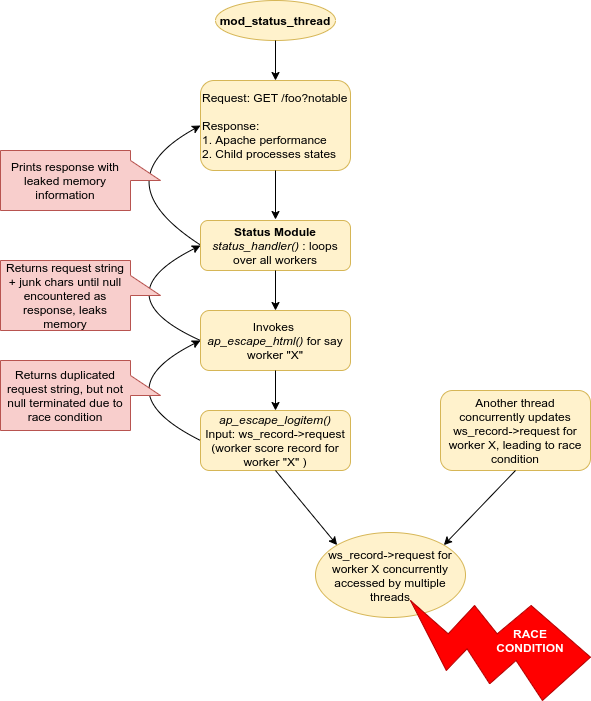

The diagram above was exported from draw.io. Its source (the exported page's mxGraphModel, read from the mxfile embedded in the PNG):
<mxGraphModel dx="801" dy="401" grid="1" gridSize="10" guides="1" tooltips="1" connect="1" arrows="1" fold="1" page="1" pageScale="1" pageWidth="827" pageHeight="1169" math="0" shadow="0">
  <root>
    <mxCell id="0" />
    <mxCell id="1" parent="0" />
    <mxCell id="2" value="&lt;div style=&quot;text-align: center&quot;&gt;&lt;/div&gt;Request: GET /foo?notable&lt;br&gt;&lt;br&gt;Response:&lt;br&gt;1. Apache performance&lt;br&gt;2. Child processes states&amp;nbsp;" style="rounded=1;whiteSpace=wrap;html=1;align=left;fillColor=#fff2cc;strokeColor=#d6b656;" vertex="1" parent="1">
      <mxGeometry x="330" y="100" width="150" height="90" as="geometry" />
    </mxCell>
    <mxCell id="3" value="" style="curved=1;endArrow=classic;html=1;exitX=0;exitY=0.5;exitDx=0;exitDy=0;entryX=0;entryY=0.5;entryDx=0;entryDy=0;" edge="1" target="2" parent="1">
      <mxGeometry width="50" height="50" relative="1" as="geometry">
        <mxPoint x="330" y="264.5" as="sourcePoint" />
        <mxPoint x="350" y="290" as="targetPoint" />
        <Array as="points">
          <mxPoint x="230" y="200" />
        </Array>
      </mxGeometry>
    </mxCell>
    <mxCell id="4" value="&lt;span style=&quot;text-align: left&quot;&gt;&lt;b&gt;mod_status_thread&lt;/b&gt;&lt;/span&gt;" style="ellipse;whiteSpace=wrap;html=1;fillColor=#fff2cc;strokeColor=#d6b656;" vertex="1" parent="1">
      <mxGeometry x="345" y="20" width="120" height="40" as="geometry" />
    </mxCell>
    <mxCell id="5" value="Prints response with leaked memory information" style="shape=callout;whiteSpace=wrap;html=1;perimeter=calloutPerimeter;direction=north;fillColor=#f8cecc;strokeColor=#b85450;" vertex="1" parent="1">
      <mxGeometry x="130" y="170" width="160" height="60" as="geometry" />
    </mxCell>
    <mxCell id="6" value="" style="endArrow=classic;html=1;exitX=0.5;exitY=1;exitDx=0;exitDy=0;" edge="1" source="2" parent="1">
      <mxGeometry width="50" height="50" relative="1" as="geometry">
        <mxPoint x="480" y="370" as="sourcePoint" />
        <mxPoint x="405" y="239" as="targetPoint" />
      </mxGeometry>
    </mxCell>
    <mxCell id="7" value="" style="endArrow=classic;html=1;exitX=0.5;exitY=1;exitDx=0;exitDy=0;entryX=0.5;entryY=0;entryDx=0;entryDy=0;" edge="1" source="4" target="2" parent="1">
      <mxGeometry width="50" height="50" relative="1" as="geometry">
        <mxPoint x="560" y="50" as="sourcePoint" />
        <mxPoint x="530" y="160" as="targetPoint" />
      </mxGeometry>
    </mxCell>
    <mxCell id="8" value="&lt;b&gt;Status Module&lt;/b&gt;&lt;br&gt;&lt;i&gt;status_handler()&lt;/i&gt; : loops over all workers" style="rounded=1;whiteSpace=wrap;html=1;fillColor=#fff2cc;strokeColor=#d6b656;" vertex="1" parent="1">
      <mxGeometry x="330" y="240" width="150" height="50" as="geometry" />
    </mxCell>
    <mxCell id="9" value="Invokes&amp;nbsp;&lt;br&gt;&lt;span style=&quot;text-align: left&quot;&gt;&lt;i&gt;ap_escape_html()&lt;/i&gt; for say worker &quot;X&quot;&lt;/span&gt;" style="rounded=1;whiteSpace=wrap;html=1;fillColor=#fff2cc;strokeColor=#d6b656;" vertex="1" parent="1">
      <mxGeometry x="330" y="330" width="150" height="60" as="geometry" />
    </mxCell>
    <mxCell id="10" value="" style="endArrow=classic;html=1;exitX=0.5;exitY=1;exitDx=0;exitDy=0;entryX=0.5;entryY=0;entryDx=0;entryDy=0;" edge="1" source="8" target="9" parent="1">
      <mxGeometry width="50" height="50" relative="1" as="geometry">
        <mxPoint x="415" y="200" as="sourcePoint" />
        <mxPoint x="415" y="249" as="targetPoint" />
      </mxGeometry>
    </mxCell>
    <mxCell id="11" value="" style="curved=1;endArrow=classic;html=1;exitX=0;exitY=0.5;exitDx=0;exitDy=0;entryX=0;entryY=0.5;entryDx=0;entryDy=0;" edge="1" source="9" target="8" parent="1">
      <mxGeometry width="50" height="50" relative="1" as="geometry">
        <mxPoint x="330" y="379.5" as="sourcePoint" />
        <mxPoint x="330" y="260" as="targetPoint" />
        <Array as="points">
          <mxPoint x="230" y="315" />
        </Array>
      </mxGeometry>
    </mxCell>
    <mxCell id="12" value="Returns request string + junk chars until null encountered as response, leaks memory" style="shape=callout;whiteSpace=wrap;html=1;perimeter=calloutPerimeter;direction=north;fillColor=#f8cecc;strokeColor=#b85450;" vertex="1" parent="1">
      <mxGeometry x="130" y="280" width="160" height="70" as="geometry" />
    </mxCell>
    <mxCell id="13" value="&lt;i&gt;ap_escape_logitem()&lt;/i&gt;&lt;br&gt;Input: ws_record-&amp;gt;request&lt;br&gt;(worker score record for worker &quot;X&quot; )" style="rounded=1;whiteSpace=wrap;html=1;fillColor=#fff2cc;strokeColor=#d6b656;" vertex="1" parent="1">
      <mxGeometry x="330" y="430" width="150" height="60" as="geometry" />
    </mxCell>
    <mxCell id="14" value="" style="endArrow=classic;html=1;exitX=0.5;exitY=1;exitDx=0;exitDy=0;entryX=0.5;entryY=0;entryDx=0;entryDy=0;" edge="1" source="9" target="13" parent="1">
      <mxGeometry width="50" height="50" relative="1" as="geometry">
        <mxPoint x="390" y="430" as="sourcePoint" />
        <mxPoint x="440" y="380" as="targetPoint" />
      </mxGeometry>
    </mxCell>
    <mxCell id="15" value="" style="curved=1;endArrow=classic;html=1;exitX=0;exitY=0.5;exitDx=0;exitDy=0;entryX=0;entryY=0.5;entryDx=0;entryDy=0;" edge="1" source="13" parent="1">
      <mxGeometry width="50" height="50" relative="1" as="geometry">
        <mxPoint x="330" y="455" as="sourcePoint" />
        <mxPoint x="330" y="360" as="targetPoint" />
        <Array as="points">
          <mxPoint x="230" y="410" />
        </Array>
      </mxGeometry>
    </mxCell>
    <mxCell id="16" value="Returns duplicated request string, but not null terminated due to race condition" style="shape=callout;whiteSpace=wrap;html=1;perimeter=calloutPerimeter;direction=north;fillColor=#f8cecc;strokeColor=#b85450;" vertex="1" parent="1">
      <mxGeometry x="130" y="380" width="160" height="70" as="geometry" />
    </mxCell>
    <mxCell id="17" value="ws_record-&amp;gt;request for worker X concurrently accessed by multiple threads&lt;div style=&quot;text-align: left&quot;&gt;&lt;/div&gt;" style="ellipse;whiteSpace=wrap;html=1;fillColor=#fff2cc;strokeColor=#d6b656;" vertex="1" parent="1">
      <mxGeometry x="445" y="552" width="150" height="85" as="geometry" />
    </mxCell>
    <mxCell id="18" value="" style="endArrow=classic;html=1;exitX=0.5;exitY=1;exitDx=0;exitDy=0;entryX=0;entryY=0;entryDx=0;entryDy=0;" edge="1" source="13" target="17" parent="1">
      <mxGeometry width="50" height="50" relative="1" as="geometry">
        <mxPoint x="490" y="510" as="sourcePoint" />
        <mxPoint x="540" y="460" as="targetPoint" />
      </mxGeometry>
    </mxCell>
    <mxCell id="19" value="Another thread concurrently updates ws_record-&amp;gt;request for worker X, leading to race condition" style="rounded=1;whiteSpace=wrap;html=1;fillColor=#fff2cc;strokeColor=#d6b656;" vertex="1" parent="1">
      <mxGeometry x="570" y="410" width="150" height="80" as="geometry" />
    </mxCell>
    <mxCell id="20" value="" style="endArrow=classic;html=1;exitX=0.5;exitY=1;exitDx=0;exitDy=0;entryX=1;entryY=0;entryDx=0;entryDy=0;" edge="1" source="19" target="17" parent="1">
      <mxGeometry width="50" height="50" relative="1" as="geometry">
        <mxPoint x="490" y="430" as="sourcePoint" />
        <mxPoint x="540" y="380" as="targetPoint" />
      </mxGeometry>
    </mxCell>
    <mxCell id="21" value="" style="verticalLabelPosition=bottom;verticalAlign=top;html=1;shape=mxgraph.basic.flash;direction=south;strokeColor=#B20000;fontColor=#ffffff;fillColor=#FF0000;" vertex="1" parent="1">
      <mxGeometry x="540" y="620" width="180" height="100" as="geometry" />
    </mxCell>
    <mxCell id="22" value="&lt;b&gt;&lt;font color=&quot;#ffffff&quot;&gt;RACE CONDITION&lt;/font&gt;&lt;/b&gt;" style="text;html=1;strokeColor=none;fillColor=none;align=center;verticalAlign=middle;whiteSpace=wrap;rounded=0;" vertex="1" parent="1">
      <mxGeometry x="640" y="650" width="40" height="20" as="geometry" />
    </mxCell>
  </root>
</mxGraphModel>